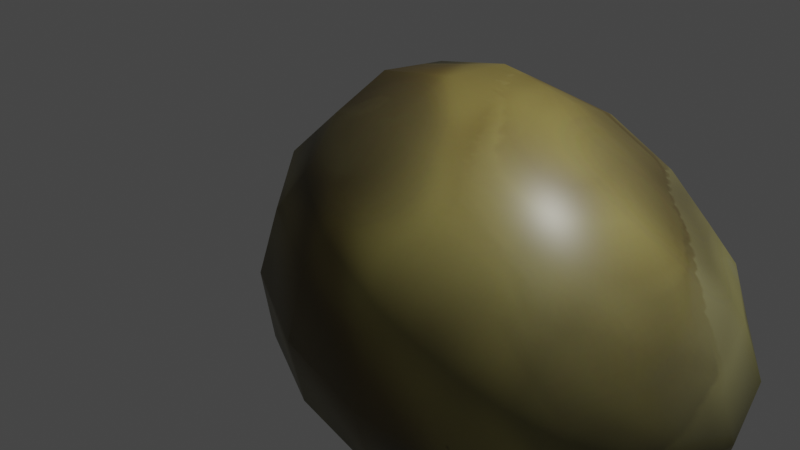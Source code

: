 # Source: rock_2.blend  (saved by Blender 3.1.7; exported with 4.5.12 LTS)
import bpy
from mathutils import Matrix  # noqa: F401  (used for matrix-valued properties, if any)

bpy.ops.wm.read_factory_settings(use_empty=True)
scene = bpy.context.scene
scene.name = 'Scene'

# ---- collections
col_collection = bpy.data.collections.new('Collection'); scene.collection.children.link(col_collection)

# ---- images (referenced by path relative to the original .blend; pixels are not part of the script)
import os
ASSET_DIR = os.environ.get("B2B_ASSET_DIR", "")  # directory of the original .blend (textures are referenced by path, not embedded)
HERE = os.path.dirname(os.path.abspath(__file__))  # packed textures are extracted next to this script under _unpacked/

def load_image(name, relpath, width, height, colorspace="sRGB"):
    """Load a texture the original file referenced (path relative to the .blend, or extracted next to this script)."""
    p = next((c for c in (os.path.join(HERE, relpath), os.path.join(ASSET_DIR, relpath)) if relpath and os.path.exists(c)), "")
    if p:
        img = bpy.data.images.load(p, check_existing=True)
        img.name = name
    else:  # same state as the original file: an image datablock whose file is absent (Cycles renders it pink)
        img = bpy.data.images.new(name, width, height)
        img.source = "FILE"
        img.filepath = "//" + (relpath or name)
    img.colorspace_settings.name = colorspace
    return img
img_rock = load_image('rock', '_unpacked/rock.5a08af03.png', 512, 512, 'sRGB')

# ---- materials (node trees are filled in below, after node groups)
mat_material = bpy.data.materials.new('Material')
mat_material.alpha_threshold = 0.0
mat_material.use_transparent_shadow = False
mat_material.line_color = (0.0, 0.0, 0.0, 1.0)

# ---- material node trees
mat_material.use_nodes = True; mat_material.node_tree.nodes.clear()
_N = mat_material.node_tree.nodes; _L = mat_material.node_tree.links
n0 = _N.new('ShaderNodeOutputMaterial'); n0.name = 'Material Output'; n0.location = (300, 300)
n1 = _N.new('ShaderNodeBsdfPrincipled'); n1.name = 'Principled BSDF'; n1.location = (10, 300)
n1.distribution = 'GGX'
n1.subsurface_method = 'RANDOM_WALK_SKIN'
n1.inputs[2].default_value = 0.4
n1.inputs[3].default_value = 1.45
n1.inputs[27].default_value = (0.0, 0.0, 0.0, 1.0)
n1.inputs[28].default_value = 1.0
n2 = _N.new('ShaderNodeTexImage'); n2.name = 'Image Texture'; n2.location = (-355, -5)
n2.image = img_rock
_L.new(n1.outputs[0], n0.inputs[0])
_L.new(n2.outputs[0], n1.inputs[0])
n0.is_active_output = True

# ---- world
world_world = bpy.data.worlds.new('World'); scene.world = world_world
world_world.use_nodes = True; world_world.node_tree.nodes.clear()
_N = world_world.node_tree.nodes; _L = world_world.node_tree.links
n0 = _N.new('ShaderNodeOutputWorld'); n0.name = 'World Output'; n0.location = (300, 300)
n1 = _N.new('ShaderNodeBackground'); n1.name = 'Background'; n1.location = (10, 300)
n1.inputs[0].default_value = (0.05088, 0.05088, 0.05088, 1.0)
_L.new(n1.outputs[0], n0.inputs[0])
n0.is_active_output = True
world_world.color = (0.05088, 0.05088, 0.05088)
world_world.use_sun_shadow = False
world_world.sun_shadow_jitter_overblur = 0.0

# ---- cameras
cam_camera = bpy.data.cameras.new('Camera')
cam_camera.clip_end = 100.0
cam_camera.ortho_scale = 7.314

# ---- lights
light_light = bpy.data.lights.new('Light', 'POINT')
light_light.transmission_factor = 0.0
light_light.energy = 1000.0
light_light.shadow_soft_size = 0.1
light_light.shadow_maximum_resolution = 0.006
light_light.use_absolute_resolution = True

# ---- meshes
me_cube = bpy.data.meshes.new('Cube')
me_cube.from_pydata([(3.608, 1.262, 0.7997), (3.614, 2.868, -2.062), (3.96, -2.38, 0.2512), (4.004, -1.259, -2.195), (-0.4933, 1.655, 2.771), (-0.9931, 1.234, -1.834), (-0.1421, -1.988, 2.223), (-0.6488, -2.643, -1.548)], [], [(0, 4, 6, 2), (3, 2, 6, 7), (7, 6, 4, 5), (5, 1, 3, 7), (1, 0, 2, 3), (5, 4, 0, 1)])
me_cube.polygons.foreach_set('use_smooth', [True] * 6)
_uv = me_cube.uv_layers.new(name='UVMap')
_uv.uv.foreach_set('vector', [0.625, 0.5, 0.875, 0.5, 0.875, 0.75, 0.625, 0.75, 0.375, 0.75, 0.625, 0.75, 0.625, 1.0, 0.375, 1.0, 0.375, 0.0, 0.625, 0.0, 0.625, 0.25, 0.375, 0.25, 0.125, 0.5, 0.375, 0.5, 0.375, 0.75, 0.125, 0.75, 0.375, 0.5, 0.625, 0.5, 0.625, 0.75, 0.375, 0.75, 0.375, 0.25, 0.625, 0.25, 0.625, 0.5, 0.375, 0.5])
me_cube.materials.append(mat_material)
me_cube.use_remesh_preserve_volume = False
me_cube.use_remesh_preserve_attributes = False
me_cube.use_mirror_vertex_groups = False
me_cube.update()

# ---- objects
ob_cube = bpy.data.objects.new('Cube', me_cube)
ob_light = bpy.data.objects.new('Light', light_light)
ob_camera = bpy.data.objects.new('Camera', cam_camera)
ob_empty = bpy.data.objects.new('Empty', None)

# ---- transforms, parenting, visibility, modifiers, constraints
ob_cube.location = (0.0, 0.0, 0.0)
ob_cube.scale = (1.0, 1.0, 1.0)
ob_cube.lock_rotations_4d = False
ob_cube.empty_display_type = 'ARROWS'
ob_cube.lineart.crease_threshold = 0.0
_m = ob_cube.modifiers.new('Subdivision', 'SUBSURF')
_m.levels = 2
_m = ob_cube.modifiers.new('Displace', 'DISPLACE')
_m.mid_level = 0.1222
_m.strength = 0.5
ob_light.location = (4.076, 1.005, 5.904)
ob_light.rotation_euler = (0.6503, 0.05522, 1.866)
ob_light.lock_rotations_4d = False
ob_light.empty_display_type = 'ARROWS'
ob_light.color = (0.0, 0.0, 0.0, 0.0)
ob_light.lineart.crease_threshold = 0.0
ob_camera.location = (7.359, -6.926, 4.958)
ob_camera.rotation_euler = (1.109, 0.0, 0.8149)
ob_camera.lock_rotations_4d = False
ob_camera.empty_display_type = 'ARROWS'
ob_camera.color = (0.0, 0.0, 0.0, 0.0)
ob_camera.display_type = 'WIRE'
ob_camera.lineart.crease_threshold = 0.0
ob_empty.location = (0.3608, 3.377, 1.0)
ob_empty.rotation_euler = (1.287, 0.1021, 0.1911)
ob_empty.empty_display_type = 'IMAGE'
ob_empty.empty_display_size = 5.0

# ---- collection membership
col_collection.objects.link(ob_cube)
col_collection.objects.link(ob_light)
col_collection.objects.link(ob_camera)
col_collection.objects.link(ob_empty)

# ---- scene / render settings (as saved in the file)
scene.camera = ob_camera
scene.frame_start = 1; scene.frame_end = 250; scene.frame_set(1)
scene.render.engine = 'BLENDER_EEVEE_NEXT'
scene.cycles.sampling_pattern = 'TABULATED_SOBOL'
scene.cycles.use_light_tree = False
scene.view_settings.view_transform = 'Filmic'
bpy.context.view_layer.update()

